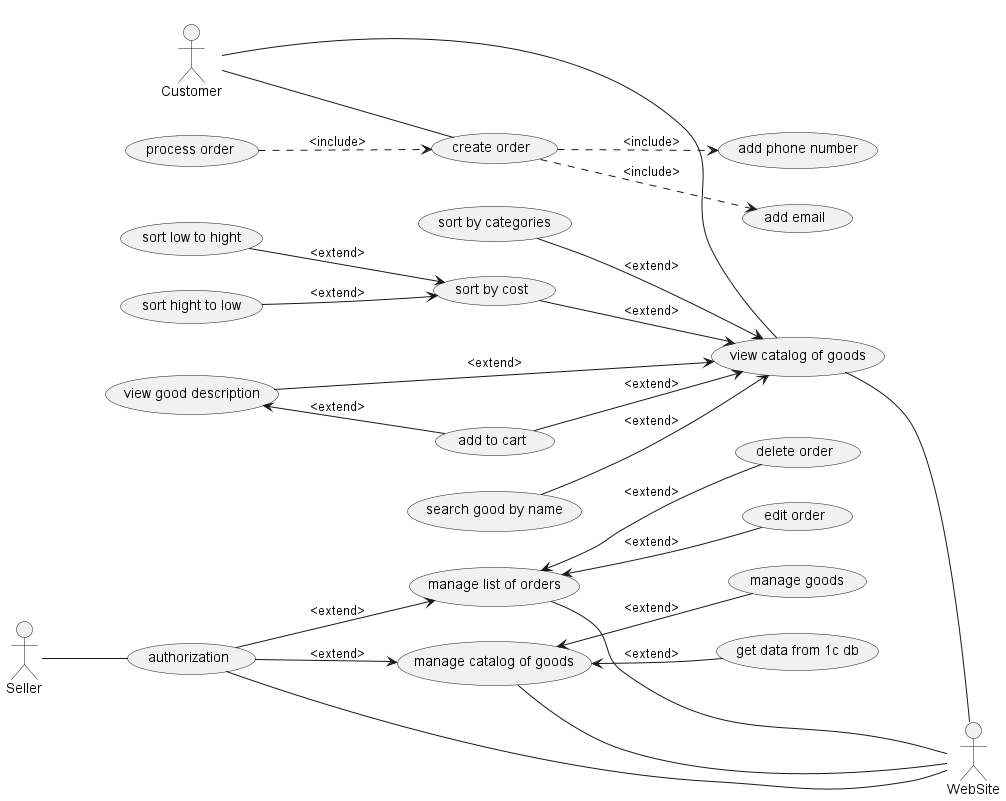

The diagram above was rendered by PlantUML. Its source (embedded in the PNG):
@startuml
actor Customer
actor Seller
actor WebSite

together {
    left to right direction

    Customer -- (view catalog of goods)
    (sort by cost) --> (view catalog of goods): <extend>
      (sort low to hight) --> (sort by cost): <extend>
      (sort hight to low) --> (sort by cost): <extend>
    (search good by name) --> (view catalog of goods): <extend>
    (sort by categories) --> (view catalog of goods): <extend>
    (add to cart) --> (view catalog of goods): <extend>
    (view good description) --> (view catalog of goods): <extend>
    (view good description) <-- (add to cart): <extend>
    (process order) ..> (create order): <include>

    (view catalog of goods) -- WebSite
    (manage list of orders) -- WebSite
    (authorization) -- WebSite
    (manage catalog of goods) -- WebSite

    Customer -- (create order)
      (create order) ..> (add phone number): <include>
      (create order) ..> (add email): <include>

    Seller -- (authorization)
    (authorization) --> (manage list of orders): <extend>
      (manage list of orders) <-- (delete order): <extend>
      (manage list of orders) <-- (edit order): <extend>
    (authorization) --> (manage catalog of goods): <extend>
      (manage catalog of goods) <-- (manage goods): <extend>
      (manage catalog of goods) <-- (get data from 1c db): <extend>
}
@enduml